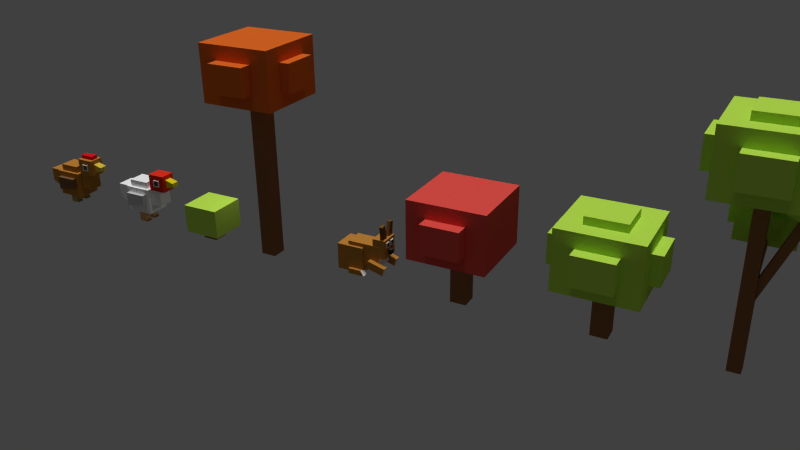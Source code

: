 # Source: lowpoly.blend  (saved by Blender 2.76.0; exported with 4.5.12 LTS)
import bpy
from mathutils import Matrix  # noqa: F401  (used for matrix-valued properties, if any)

bpy.ops.wm.read_factory_settings(use_empty=True)
scene = bpy.context.scene
scene.name = 'Scene'

# ---- collections
col_collection_1 = bpy.data.collections.new('Collection 1'); scene.collection.children.link(col_collection_1)

# ---- materials (node trees are filled in below, after node groups)
mat_material_013 = bpy.data.materials.new('Material.013')
mat_material_013.alpha_threshold = 0.0
mat_material_013.use_transparent_shadow = False
mat_material_013.diffuse_color = (0.8, 0.08547, 0.06789, 1.0)
mat_material_013.roughness = 0.5
mat_material_013.specular_intensity = 0.0
mat_material_013.line_color = (0.0, 0.0, 0.0, 1.0)
mat_material_001 = bpy.data.materials.new('Material.001')
mat_material_001.alpha_threshold = 0.0
mat_material_001.use_transparent_shadow = False
mat_material_001.diffuse_color = (0.3264, 0.1401, 0.05775, 1.0)
mat_material_001.roughness = 0.5
mat_material_001.specular_intensity = 0.0
mat_material = bpy.data.materials.new('Material')
mat_material.alpha_threshold = 0.0
mat_material.use_transparent_shadow = False
mat_material.diffuse_color = (0.5113, 0.8, 0.08516, 1.0)
mat_material.roughness = 0.5
mat_material.specular_intensity = 0.0
mat_material.line_color = (0.0, 0.0, 0.0, 1.0)
mat_material_009 = bpy.data.materials.new('Material.009')
mat_material_009.alpha_threshold = 0.0
mat_material_009.use_transparent_shadow = False
mat_material_009.diffuse_color = (0.5277, 0.2316, 0.04109, 1.0)
mat_material_009.roughness = 0.5
mat_material_009.specular_intensity = 0.0
mat_material_016 = bpy.data.materials.new('Material.016')
mat_material_016.alpha_threshold = 0.0
mat_material_016.use_transparent_shadow = False
mat_material_016.diffuse_color = (1.0, 1.0, 1.0, 1.0)
mat_material_016.roughness = 0.5
mat_material_017 = bpy.data.materials.new('Material.017')
mat_material_017.alpha_threshold = 0.0
mat_material_017.use_transparent_shadow = False
mat_material_017.diffuse_color = (0.1149, 0.1149, 0.1149, 1.0)
mat_material_017.roughness = 0.5
mat_material_017.specular_intensity = 0.0
mat_material_018 = bpy.data.materials.new('Material.018')
mat_material_018.alpha_threshold = 0.0
mat_material_018.use_transparent_shadow = False
mat_material_018.diffuse_color = (0.8, 0.5884, 0.06422, 1.0)
mat_material_018.roughness = 0.5
mat_material_018.specular_intensity = 0.0
mat_material_019 = bpy.data.materials.new('Material.019')
mat_material_019.alpha_threshold = 0.0
mat_material_019.use_transparent_shadow = False
mat_material_019.diffuse_color = (0.214, 0.1121, 0.05064, 1.0)
mat_material_019.roughness = 0.5
mat_material_019.specular_intensity = 0.0
mat_material_020 = bpy.data.materials.new('Material.020')
mat_material_020.alpha_threshold = 0.0
mat_material_020.use_transparent_shadow = False
mat_material_020.diffuse_color = (0.8, 0.009299, 0.01769, 1.0)
mat_material_020.roughness = 0.5
mat_material_020.specular_intensity = 0.0
mat_material_021 = bpy.data.materials.new('Material.021')
mat_material_021.alpha_threshold = 0.0
mat_material_021.use_transparent_shadow = False
mat_material_021.diffuse_color = (0.477, 0.3765, 0.08642, 1.0)
mat_material_021.roughness = 0.5
mat_material_021.specular_intensity = 0.0
mat_material_006 = bpy.data.materials.new('Material.006')
mat_material_006.alpha_threshold = 0.0
mat_material_006.use_transparent_shadow = False
mat_material_006.diffuse_color = (1.0, 1.0, 1.0, 1.0)
mat_material_006.roughness = 0.5
mat_material_006.specular_intensity = 0.0
mat_material_010 = bpy.data.materials.new('Material.010')
mat_material_010.alpha_threshold = 0.0
mat_material_010.use_transparent_shadow = False
mat_material_010.diffuse_color = (0.2079, 0.09914, 0.0223, 1.0)
mat_material_010.roughness = 0.5
mat_material_010.specular_intensity = 0.0
mat_material_011 = bpy.data.materials.new('Material.011')
mat_material_011.alpha_threshold = 0.0
mat_material_011.use_transparent_shadow = False
mat_material_011.diffuse_color = (0.04203, 0.04203, 0.04203, 1.0)
mat_material_011.roughness = 0.5
mat_material_011.specular_intensity = 0.0
mat_material_014 = bpy.data.materials.new('Material.014')
mat_material_014.alpha_threshold = 0.0
mat_material_014.use_transparent_shadow = False
mat_material_014.diffuse_color = (0.8, 0.1504, 0.02015, 1.0)
mat_material_014.roughness = 0.5
mat_material_014.specular_intensity = 0.0
mat_material_014.line_color = (0.0, 0.0, 0.0, 1.0)
mat_material_002 = bpy.data.materials.new('Material.002')
mat_material_002.alpha_threshold = 0.0
mat_material_002.use_transparent_shadow = False
mat_material_002.diffuse_color = (0.8, 0.4447, 0.1847, 1.0)
mat_material_002.roughness = 0.5
mat_material_002.specular_intensity = 0.0
mat_material_003 = bpy.data.materials.new('Material.003')
mat_material_003.alpha_threshold = 0.0
mat_material_003.use_transparent_shadow = False
mat_material_003.diffuse_color = (0.8, 0.03276, 0.01523, 1.0)
mat_material_003.roughness = 0.5
mat_material_003.specular_intensity = 0.0
mat_material_004 = bpy.data.materials.new('Material.004')
mat_material_004.alpha_threshold = 0.0
mat_material_004.use_transparent_shadow = False
mat_material_004.diffuse_color = (0.8, 0.6599, 0.01309, 1.0)
mat_material_004.roughness = 0.5
mat_material_004.specular_intensity = 0.0
mat_material_005 = bpy.data.materials.new('Material.005')
mat_material_005.alpha_threshold = 0.0
mat_material_005.use_transparent_shadow = False
mat_material_005.diffuse_color = (1.0, 1.0, 1.0, 1.0)
mat_material_005.roughness = 0.5
mat_material_005.specular_intensity = 0.0
mat_material_007 = bpy.data.materials.new('Material.007')
mat_material_007.alpha_threshold = 0.0
mat_material_007.use_transparent_shadow = False
mat_material_007.diffuse_color = (0.6152, 0.6152, 0.6152, 1.0)
mat_material_007.roughness = 0.5
mat_material_008 = bpy.data.materials.new('Material.008')
mat_material_008.alpha_threshold = 0.0
mat_material_008.use_transparent_shadow = False
mat_material_008.diffuse_color = (0.5071, 0.2313, 0.0426, 1.0)
mat_material_008.roughness = 0.5
mat_material_012 = bpy.data.materials.new('Material.012')
mat_material_012.alpha_threshold = 0.0
mat_material_012.use_transparent_shadow = False
mat_material_012.diffuse_color = (0.06681, 0.06681, 0.06681, 1.0)
mat_material_012.roughness = 0.5

# ---- material node trees

# ---- world
world_world = bpy.data.worlds.new('World'); scene.world = world_world
world_world.color = (0.05088, 0.05088, 0.05088)
world_world.use_sun_shadow = False
world_world.sun_shadow_jitter_overblur = 0.0
world_world.cycles.sampling_method = 'MANUAL'
world_world.cycles.sample_map_resolution = 256

# ---- cameras
cam_camera = bpy.data.cameras.new('Camera')
cam_camera.clip_end = 100.0
cam_camera.lens = 35.0
cam_camera.sensor_width = 32.0
cam_camera.sensor_height = 18.0
cam_camera.ortho_scale = 7.314
cam_camera.dof.focus_distance = 0.0
cam_camera.dof.aperture_fstop = 128.0

# ---- lights
light_sun_002 = bpy.data.lights.new('Sun.002', 'SUN')
light_sun_002.transmission_factor = 0.0
light_sun_002.angle = 0.1993
light_sun_002.energy = 1.0
light_sun_002.shadow_buffer_clip_start = 0.5
light_sun_002.shadow_soft_size = 0.1
light_sun_002.shadow_cascade_max_distance = 1000.0
light_sun_002.cycles.use_multiple_importance_sampling = False
light_sun_001 = bpy.data.lights.new('Sun.001', 'SUN')
light_sun_001.transmission_factor = 0.0
light_sun_001.angle = 0.1993
light_sun_001.energy = 1.0
light_sun_001.shadow_buffer_clip_start = 0.5
light_sun_001.shadow_soft_size = 0.1
light_sun_001.shadow_cascade_max_distance = 1000.0
light_sun_001.cycles.use_multiple_importance_sampling = False
light_lamp = bpy.data.lights.new('Lamp', 'POINT')
light_lamp.transmission_factor = 0.0
light_lamp.cutoff_distance = 30.0
light_lamp.energy = 100.0
light_lamp.shadow_buffer_clip_start = 1.001
light_lamp.shadow_soft_size = 0.1
light_lamp.shadow_maximum_resolution = 0.006
light_lamp.use_absolute_resolution = True
light_lamp.cycles.use_multiple_importance_sampling = False

# ---- meshes
me_cube_009 = bpy.data.meshes.new('Cube.009')
me_cube_009.from_pydata([(-1.62, -0.6265, 6.615), (-3.254, -2.198, 6.615), (-4.659, -0.6961, 7.964), (-3.025, 0.8756, 7.964), (-1.085, -1.198, 8.657), (-2.719, -2.77, 8.657), (-4.124, -1.268, 10.01), (-2.49, 0.3039, 10.01), (-3.289, -0.1515, 5.353), (-3.634, -0.4825, 5.353), (-3.93, -0.1661, 5.637), (-3.585, 0.1649, 5.637), (-2.819, -0.6542, 7.148), (-3.163, -0.9852, 7.148), (-3.459, -0.6688, 7.432), (-3.115, -0.3378, 7.432), (-2.94, -1.448, 7.474), (-3.746, -2.224, 7.474), (-4.44, -1.483, 8.14), (-3.633, -0.7071, 8.14), (-2.676, -1.731, 8.482), (-3.483, -2.506, 8.482), (-4.176, -1.765, 9.148), (-3.369, -0.9893, 9.148), (-3.329, 0.2189, -4.533), (-3.329, -0.2189, -4.533), (-3.767, -0.2189, -4.533), (-3.767, 0.2189, -4.533), (-3.329, 0.2189, 9.35), (-3.329, -0.2189, 9.35), (-3.767, -0.2189, 9.35), (-3.767, 0.2189, 9.35), (-1.297, 1.404, 9.411), (-1.297, -1.309, 9.411), (-3.689, -1.309, 11.1), (-3.689, 1.404, 11.1), (-0.3253, 1.404, 11.8), (-0.3253, -1.309, 11.8), (-2.717, -1.309, 13.49), (-2.717, 1.404, 13.49), (-3.095, 0.3329, 7.974), (-3.095, -0.2385, 7.974), (-3.598, -0.2385, 8.329), (-3.598, 0.3329, 8.329), (-2.24, 0.3329, 10.08), (-2.24, -0.2385, 10.08), (-2.744, -0.2385, 10.43), (-2.744, 0.3329, 10.43), (-1.656, -0.4217, 10.44), (-1.656, -1.761, 10.44), (-2.837, -1.761, 11.28), (-2.837, -0.4217, 11.28), (-1.177, -0.4217, 11.62), (-1.177, -1.761, 11.62), (-2.358, -1.761, 12.46), (-2.358, -0.4217, 12.46), (-3.058, 1.404, 10.99), (-3.058, -1.309, 10.99), (-5.573, -1.309, 9.647), (-5.573, 1.404, 9.647), (-3.829, 1.404, 13.5), (-3.829, -1.309, 13.5), (-6.345, -1.309, 12.16), (-6.345, 1.404, 12.16), (-3.372, 0.3329, 8.247), (-3.372, -0.2385, 8.247), (-3.902, -0.2385, 7.965), (-3.902, 0.3329, 7.965), (-4.051, 0.3329, 10.46), (-4.051, -0.2385, 10.46), (-4.58, -0.2385, 10.18), (-4.58, 0.3329, 10.18), (-3.89, -0.4217, 11.28), (-3.89, -1.761, 11.28), (-5.131, -1.761, 10.62), (-5.131, -0.4217, 10.62), (-4.271, -0.4217, 12.53), (-4.271, -1.761, 12.53), (-5.512, -1.761, 11.87), (-5.512, -0.4217, 11.87), (-2.031, 0.756, 11.58), (-4.703, 0.8775, 11.53), (-4.585, 2.981, 9.231), (-1.912, 2.859, 9.283), (-1.994, 2.098, 13.66), (-4.667, 2.22, 13.61), (-4.548, 4.323, 11.31), (-1.876, 4.202, 11.36), (-3.071, -0.2524, 7.636), (-3.634, -0.2268, 7.625), (-3.609, 0.2162, 7.141), (-3.046, 0.1906, 7.152), (-3.039, 1.635, 10.65), (-3.602, 1.66, 10.64), (-3.577, 2.103, 10.16), (-3.014, 2.078, 10.17), (-3.79, 1.71, 11.49), (-5.109, 1.77, 11.47), (-5.05, 2.808, 10.33), (-3.731, 2.748, 10.36), (-3.772, 2.373, 12.52), (-5.091, 2.433, 12.49), (-5.032, 3.471, 11.36), (-3.713, 3.411, 11.38), (-1.611, -0.171, 7.474), (-2.418, -0.9467, 7.474), (-3.111, -0.2053, 8.14), (-2.305, 0.5704, 8.14), (-1.347, -0.4531, 8.482), (-2.154, -1.229, 8.482), (-2.847, -0.4875, 9.148), (-2.041, 0.2882, 9.148), (-3.79, 2.421, 10.63), (-5.109, 2.481, 10.6), (-5.05, 3.519, 9.467), (-3.731, 3.459, 9.493), (-3.772, 3.083, 11.65), (-5.091, 3.143, 11.63), (-5.032, 4.181, 10.49), (-3.713, 4.121, 10.52)], [], [(0, 1, 2, 3), (4, 7, 6, 5), (0, 4, 5, 1), (1, 5, 6, 2), (2, 6, 7, 3), (4, 0, 3, 7), (8, 9, 10, 11), (12, 15, 14, 13), (8, 12, 13, 9), (9, 13, 14, 10), (10, 14, 15, 11), (12, 8, 11, 15), (16, 17, 18, 19), (20, 23, 22, 21), (16, 20, 21, 17), (17, 21, 22, 18), (18, 22, 23, 19), (20, 16, 19, 23), (24, 25, 26, 27), (28, 31, 30, 29), (24, 28, 29, 25), (25, 29, 30, 26), (26, 30, 31, 27), (28, 24, 27, 31), (32, 33, 34, 35), (36, 39, 38, 37), (32, 36, 37, 33), (33, 37, 38, 34), (34, 38, 39, 35), (36, 32, 35, 39), (40, 41, 42, 43), (44, 47, 46, 45), (40, 44, 45, 41), (41, 45, 46, 42), (42, 46, 47, 43), (44, 40, 43, 47), (48, 49, 50, 51), (52, 55, 54, 53), (48, 52, 53, 49), (49, 53, 54, 50), (50, 54, 55, 51), (52, 48, 51, 55), (56, 57, 58, 59), (60, 63, 62, 61), (56, 60, 61, 57), (57, 61, 62, 58), (58, 62, 63, 59), (60, 56, 59, 63), (64, 65, 66, 67), (68, 71, 70, 69), (64, 68, 69, 65), (65, 69, 70, 66), (66, 70, 71, 67), (68, 64, 67, 71), (72, 73, 74, 75), (76, 79, 78, 77), (72, 76, 77, 73), (73, 77, 78, 74), (74, 78, 79, 75), (76, 72, 75, 79), (80, 81, 82, 83), (84, 87, 86, 85), (80, 84, 85, 81), (81, 85, 86, 82), (82, 86, 87, 83), (84, 80, 83, 87), (88, 89, 90, 91), (92, 95, 94, 93), (88, 92, 93, 89), (89, 93, 94, 90), (90, 94, 95, 91), (92, 88, 91, 95), (96, 97, 98, 99), (100, 103, 102, 101), (96, 100, 101, 97), (97, 101, 102, 98), (98, 102, 103, 99), (100, 96, 99, 103), (104, 105, 106, 107), (108, 111, 110, 109), (104, 108, 109, 105), (105, 109, 110, 106), (106, 110, 111, 107), (108, 104, 107, 111), (112, 113, 114, 115), (116, 119, 118, 117), (112, 116, 117, 113), (113, 117, 118, 114), (114, 118, 119, 115), (116, 112, 115, 119)])
me_cube_009.polygons.foreach_set('material_index', [0, 0, 0, 0, 0, 0, 1, 1, 1, 1, 1, 1, 0, 0, 0, 0, 0, 0, 1, 1, 1, 1, 1, 1, 0, 0, 0, 0, 0, 0, 1, 1, 1, 1, 1, 1, 0, 0, 0, 0, 0, 0, 0, 0, 0, 0, 0, 0, 1, 1, 1, 1, 1, 1, 0, 0, 0, 0, 0, 0, 0, 0, 0, 0, 0, 0, 1, 1, 1, 1, 1, 1, 0, 0, 0, 0, 0, 0, 0, 0, 0, 0, 0, 0, 0, 0, 0, 0, 0, 0])
me_cube_009.materials.append(mat_material_013)
me_cube_009.materials.append(mat_material_001)
me_cube_009.use_remesh_preserve_volume = False
me_cube_009.use_remesh_preserve_attributes = False
me_cube_009.use_mirror_vertex_groups = False
me_cube_009.update()
me_cube_008 = bpy.data.meshes.new('Cube.008')
me_cube_008.from_pydata([(-0.4494, -0.3923, -9.747), (-0.4494, -0.9808, -9.747), (-1.038, -0.9808, -9.747), (-1.038, -0.3923, -9.747), (-0.4494, -0.3923, 0.7977), (-0.4494, -0.9808, 0.7977), (-1.038, -0.9808, 0.7977), (-1.038, -0.3923, 0.7977), (-0.5454, -0.5007, -5.724), (-0.5454, -0.8724, -5.724), (-0.8903, -0.8724, -5.541), (-0.8903, -0.5007, -5.541), (1.031, -0.5007, -0.5512), (1.031, -0.8724, -0.5512), (0.6858, -0.8724, -0.3687), (0.6858, -0.5007, -0.3687), (-0.8478, -0.3275, -6.341), (-0.5951, -0.3722, -6.341), (-0.6366, -0.6133, -6.213), (-0.8893, -0.5686, -6.213), (-0.6581, 0.7742, -2.721), (-0.4054, 0.7295, -2.721), (-0.4469, 0.4884, -2.593), (-0.6996, 0.5331, -2.593), (1.224, 1.209, 0.5794), (1.224, -2.582, 0.5794), (-2.567, -2.582, 0.5794), (-2.567, 1.209, 0.5794), (1.224, 1.209, 4.371), (1.224, -2.582, 4.371), (-2.567, -2.582, 4.371), (-2.567, 1.209, 4.371), (0.2643, -1.342, 1.539), (0.2643, -3.213, 1.539), (-1.607, -3.213, 1.539), (-1.607, -1.342, 1.539), (0.2643, -1.342, 3.411), (0.2643, -3.213, 3.411), (-1.607, -3.213, 3.411), (-1.607, -1.342, 3.411), (1.73, 0.2459, 1.539), (1.73, -1.625, 1.539), (-0.1413, -1.625, 1.539), (-0.1413, 0.2459, 1.539), (1.73, 0.2459, 3.411), (1.73, -1.625, 3.411), (-0.1413, -1.625, 3.411), (-0.1413, 0.2459, 3.411), (0.2844, 0.1482, 3.0), (0.2844, -1.723, 3.0), (-1.587, -1.723, 3.0), (-1.587, 0.1482, 3.0), (0.2844, 0.1482, 4.871), (0.2844, -1.723, 4.871), (-1.587, -1.723, 4.871), (-1.587, 0.1482, 4.871), (-1.185, 0.2459, 1.539), (-1.185, -1.625, 1.539), (-3.056, -1.625, 1.539), (-3.056, 0.2459, 1.539), (-1.185, 0.2459, 3.411), (-1.185, -1.625, 3.411), (-3.056, -1.625, 3.411), (-3.056, 0.2459, 3.411), (0.2603, 1.712, 1.539), (0.2603, -0.1596, 1.539), (-1.611, -0.1596, 1.539), (-1.611, 1.712, 1.539), (0.2603, 1.712, 3.411), (0.2603, -0.1596, 3.411), (-1.611, -0.1596, 3.411), (-1.611, 1.712, 3.411), (2.124, 0.505, -0.9943), (2.124, -1.907, -0.9943), (-0.06993, -1.907, 0.3253), (-0.06993, 0.505, 0.3253), (2.884, 0.505, 1.2), (2.884, -1.907, 1.2), (0.6901, -1.907, 2.519), (0.6901, 0.505, 2.519), (1.761, -1.118, -0.1045), (1.761, -2.308, -0.1045), (0.6781, -2.308, 0.5467), (0.6781, -1.118, 0.5467), (2.136, -1.118, 0.9783), (2.136, -2.308, 0.9783), (1.053, -2.308, 1.63), (1.053, -1.118, 1.63), (2.609, -0.1077, -0.6147), (2.609, -1.298, -0.6147), (1.526, -1.298, 0.03663), (1.526, -0.1077, 0.03663), (2.984, -0.1077, 0.4682), (2.984, -1.298, 0.4682), (1.901, -1.298, 1.119), (1.901, -0.1077, 1.119), (2.065, -0.1698, 0.7335), (2.065, -1.36, 0.7335), (0.9825, -1.36, 1.385), (0.9825, -0.1698, 1.385), (2.44, -0.1698, 1.816), (2.44, -1.36, 1.816), (1.358, -1.36, 2.468), (1.358, -0.1698, 2.468), (0.9221, -0.1077, 0.4), (0.9221, -1.298, 0.4), (-0.1607, -1.298, 1.051), (-0.1607, -0.1077, 1.051), (1.297, -0.1077, 1.483), (1.297, -1.298, 1.483), (0.2144, -1.298, 2.134), (0.2144, -0.1077, 2.134), (1.759, 0.8247, -0.1032), (1.759, -0.3656, -0.1032), (0.6758, -0.3656, 0.5481), (0.6758, 0.8247, 0.5481), (2.134, 0.8247, 0.9797), (2.134, -0.3656, 0.9797), (1.051, -0.3656, 1.631), (1.051, 0.8247, 1.631), (0.6226, 2.898, -2.993), (0.6226, 0.4861, -2.993), (-1.789, 0.4861, -2.972), (-1.789, 2.898, -2.972), (0.6349, 2.898, -0.5816), (0.6349, 0.4861, -0.5816), (-1.777, 0.4861, -0.5602), (-1.777, 2.898, -0.5602), (0.01499, 1.275, -2.377), (0.01499, 0.08483, -2.377), (-1.175, 0.08483, -2.367), (-1.175, 1.275, -2.367), (0.02106, 1.275, -1.187), (0.02105, 0.08483, -1.187), (-1.169, 0.08483, -1.176), (-1.169, 1.275, -1.176), (0.9472, 2.285, -2.385), (0.9472, 1.095, -2.385), (-0.243, 1.095, -2.375), (-0.243, 2.285, -2.375), (0.9533, 2.285, -1.195), (0.9533, 1.095, -1.195), (-0.237, 1.095, -1.185), (-0.237, 2.285, -1.185), (0.03249, 2.223, -1.448), (0.03249, 1.033, -1.448), (-1.158, 1.033, -1.438), (-1.158, 2.223, -1.438), (0.03856, 2.223, -0.2581), (0.03856, 1.033, -0.2581), (-1.152, 1.033, -0.2476), (-1.152, 2.223, -0.2476), (-0.9071, 2.285, -2.369), (-0.9071, 1.095, -2.369), (-2.097, 1.095, -2.358), (-2.097, 2.285, -2.358), (-0.901, 2.285, -1.179), (-0.901, 1.095, -1.179), (-2.091, 1.095, -1.168), (-2.091, 2.285, -1.168), (0.01243, 3.217, -2.377), (0.01243, 2.027, -2.377), (-1.178, 2.027, -2.367), (-1.178, 3.217, -2.367), (0.0185, 3.217, -1.187), (0.0185, 2.027, -1.187), (-1.172, 2.027, -1.176), (-1.172, 3.217, -1.176), (-0.4142, -1.032, -4.208), (-0.7796, -1.062, -4.208), (-0.8074, -0.7131, -4.025), (-0.442, -0.6831, -4.025), (-0.2873, -2.625, 0.965), (-0.6526, -2.654, 0.965), (-0.6804, -2.306, 1.147), (-0.315, -2.276, 1.147), (0.7895, -3.649, 0.5219), (-1.581, -3.843, 0.5219), (-1.758, -1.626, 1.842), (0.6128, -1.431, 1.842), (0.8508, -4.417, 2.716), (-1.52, -4.611, 2.716), (-1.697, -2.394, 4.035), (0.674, -2.199, 4.035), (-0.8349, -3.412, 1.412), (-2.005, -3.508, 1.412), (-2.092, -2.414, 2.063), (-0.9221, -2.318, 2.063), (-0.8047, -3.791, 2.494), (-1.975, -3.887, 2.494), (-2.062, -2.793, 3.146), (-0.8919, -2.697, 3.146), (0.2263, -4.188, 0.9016), (-0.9438, -4.284, 0.9016), (-1.031, -3.19, 1.553), (0.1391, -3.094, 1.553), (0.2565, -4.567, 1.984), (-0.9136, -4.663, 1.984), (-1.001, -3.569, 2.636), (0.1693, -3.473, 2.636), (0.1214, -3.644, 2.25), (-1.049, -3.739, 2.25), (-1.136, -2.645, 2.901), (0.03418, -2.549, 2.901), (0.1516, -4.023, 3.332), (-1.018, -4.119, 3.332), (-1.106, -3.024, 3.984), (0.06439, -2.928, 3.984)], [], [(0, 1, 2, 3), (4, 7, 6, 5), (0, 4, 5, 1), (1, 5, 6, 2), (2, 6, 7, 3), (4, 0, 3, 7), (8, 9, 10, 11), (12, 15, 14, 13), (8, 12, 13, 9), (9, 13, 14, 10), (10, 14, 15, 11), (12, 8, 11, 15), (16, 17, 18, 19), (20, 23, 22, 21), (16, 20, 21, 17), (17, 21, 22, 18), (18, 22, 23, 19), (20, 16, 19, 23), (24, 25, 26, 27), (28, 31, 30, 29), (24, 28, 29, 25), (25, 29, 30, 26), (26, 30, 31, 27), (28, 24, 27, 31), (32, 33, 34, 35), (36, 39, 38, 37), (32, 36, 37, 33), (33, 37, 38, 34), (34, 38, 39, 35), (36, 32, 35, 39), (40, 41, 42, 43), (44, 47, 46, 45), (40, 44, 45, 41), (41, 45, 46, 42), (42, 46, 47, 43), (44, 40, 43, 47), (48, 49, 50, 51), (52, 55, 54, 53), (48, 52, 53, 49), (49, 53, 54, 50), (50, 54, 55, 51), (52, 48, 51, 55), (56, 57, 58, 59), (60, 63, 62, 61), (56, 60, 61, 57), (57, 61, 62, 58), (58, 62, 63, 59), (60, 56, 59, 63), (64, 65, 66, 67), (68, 71, 70, 69), (64, 68, 69, 65), (65, 69, 70, 66), (66, 70, 71, 67), (68, 64, 67, 71), (72, 73, 74, 75), (76, 79, 78, 77), (72, 76, 77, 73), (73, 77, 78, 74), (74, 78, 79, 75), (76, 72, 75, 79), (80, 81, 82, 83), (84, 87, 86, 85), (80, 84, 85, 81), (81, 85, 86, 82), (82, 86, 87, 83), (84, 80, 83, 87), (88, 89, 90, 91), (92, 95, 94, 93), (88, 92, 93, 89), (89, 93, 94, 90), (90, 94, 95, 91), (92, 88, 91, 95), (96, 97, 98, 99), (100, 103, 102, 101), (96, 100, 101, 97), (97, 101, 102, 98), (98, 102, 103, 99), (100, 96, 99, 103), (104, 105, 106, 107), (108, 111, 110, 109), (104, 108, 109, 105), (105, 109, 110, 106), (106, 110, 111, 107), (108, 104, 107, 111), (112, 113, 114, 115), (116, 119, 118, 117), (112, 116, 117, 113), (113, 117, 118, 114), (114, 118, 119, 115), (116, 112, 115, 119), (120, 121, 122, 123), (124, 127, 126, 125), (120, 124, 125, 121), (121, 125, 126, 122), (122, 126, 127, 123), (124, 120, 123, 127), (128, 129, 130, 131), (132, 135, 134, 133), (128, 132, 133, 129), (129, 133, 134, 130), (130, 134, 135, 131), (132, 128, 131, 135), (136, 137, 138, 139), (140, 143, 142, 141), (136, 140, 141, 137), (137, 141, 142, 138), (138, 142, 143, 139), (140, 136, 139, 143), (144, 145, 146, 147), (148, 151, 150, 149), (144, 148, 149, 145), (145, 149, 150, 146), (146, 150, 151, 147), (148, 144, 147, 151), (152, 153, 154, 155), (156, 159, 158, 157), (152, 156, 157, 153), (153, 157, 158, 154), (154, 158, 159, 155), (156, 152, 155, 159), (160, 161, 162, 163), (164, 167, 166, 165), (160, 164, 165, 161), (161, 165, 166, 162), (162, 166, 167, 163), (164, 160, 163, 167), (168, 169, 170, 171), (172, 175, 174, 173), (168, 172, 173, 169), (169, 173, 174, 170), (170, 174, 175, 171), (172, 168, 171, 175), (176, 177, 178, 179), (180, 183, 182, 181), (176, 180, 181, 177), (177, 181, 182, 178), (178, 182, 183, 179), (180, 176, 179, 183), (184, 185, 186, 187), (188, 191, 190, 189), (184, 188, 189, 185), (185, 189, 190, 186), (186, 190, 191, 187), (188, 184, 187, 191), (192, 193, 194, 195), (196, 199, 198, 197), (192, 196, 197, 193), (193, 197, 198, 194), (194, 198, 199, 195), (196, 192, 195, 199), (200, 201, 202, 203), (204, 207, 206, 205), (200, 204, 205, 201), (201, 205, 206, 202), (202, 206, 207, 203), (204, 200, 203, 207)])
me_cube_008.polygons.foreach_set('material_index', [1, 1, 1, 1, 1, 1, 1, 1, 1, 1, 1, 1, 1, 1, 1, 1, 1, 1, 0, 0, 0, 0, 0, 0, 0, 0, 0, 0, 0, 0, 0, 0, 0, 0, 0, 0, 0, 0, 0, 0, 0, 0, 0, 0, 0, 0, 0, 0, 0, 0, 0, 0, 0, 0, 0, 0, 0, 0, 0, 0, 0, 0, 0, 0, 0, 0, 0, 0, 0, 0, 0, 0, 0, 0, 0, 0, 0, 0, 0, 0, 0, 0, 0, 0, 0, 0, 0, 0, 0, 0, 0, 0, 0, 0, 0, 0, 0, 0, 0, 0, 0, 0, 0, 0, 0, 0, 0, 0, 0, 0, 0, 0, 0, 0, 0, 0, 0, 0, 0, 0, 0, 0, 0, 0, 0, 0, 1, 1, 1, 1, 1, 1, 0, 0, 0, 0, 0, 0, 0, 0, 0, 0, 0, 0, 0, 0, 0, 0, 0, 0, 0, 0, 0, 0, 0, 0])
me_cube_008.materials.append(mat_material)
me_cube_008.materials.append(mat_material_001)
me_cube_008.use_remesh_preserve_volume = False
me_cube_008.use_remesh_preserve_attributes = False
me_cube_008.use_mirror_vertex_groups = False
me_cube_008.update()
me_cube_007 = bpy.data.meshes.new('Cube.007')
me_cube_007.from_pydata([(-0.4494, -0.3923, -9.747), (-0.4494, -0.9808, -9.747), (-1.038, -0.9808, -9.747), (-1.038, -0.3923, -9.747), (-0.4494, -0.3923, 0.7977), (-0.4494, -0.9808, 0.7977), (-1.038, -0.9808, 0.7977), (-1.038, -0.3923, 0.7977), (-0.5454, -0.5007, -5.724), (-0.5454, -0.8724, -5.724), (-0.8903, -0.8724, -5.541), (-0.8903, -0.5007, -5.541), (1.031, -0.5007, -0.5512), (1.031, -0.8724, -0.5512), (0.6858, -0.8724, -0.3687), (0.6858, -0.5007, -0.3687), (-0.8478, -0.3275, -6.341), (-0.5951, -0.3722, -6.341), (-0.6366, -0.6133, -6.213), (-0.8893, -0.5686, -6.213), (-0.6581, 0.7742, -2.721), (-0.4054, 0.7295, -2.721), (-0.4469, 0.4884, -2.593), (-0.6996, 0.5331, -2.593), (1.224, 1.209, 0.5794), (1.224, -2.582, 0.5794), (-2.567, -2.582, 0.5794), (-2.567, 1.209, 0.5794), (1.224, 1.209, 4.371), (1.224, -2.582, 4.371), (-2.567, -2.582, 4.371), (-2.567, 1.209, 4.371), (0.2643, -1.342, 1.539), (0.2643, -3.213, 1.539), (-1.607, -3.213, 1.539), (-1.607, -1.342, 1.539), (0.2643, -1.342, 3.411), (0.2643, -3.213, 3.411), (-1.607, -3.213, 3.411), (-1.607, -1.342, 3.411), (1.73, 0.2459, 1.539), (1.73, -1.625, 1.539), (-0.1413, -1.625, 1.539), (-0.1413, 0.2459, 1.539), (1.73, 0.2459, 3.411), (1.73, -1.625, 3.411), (-0.1413, -1.625, 3.411), (-0.1413, 0.2459, 3.411), (0.2844, 0.1482, 3.0), (0.2844, -1.723, 3.0), (-1.587, -1.723, 3.0), (-1.587, 0.1482, 3.0), (0.2844, 0.1482, 4.871), (0.2844, -1.723, 4.871), (-1.587, -1.723, 4.871), (-1.587, 0.1482, 4.871), (-1.185, 0.2459, 1.539), (-1.185, -1.625, 1.539), (-3.056, -1.625, 1.539), (-3.056, 0.2459, 1.539), (-1.185, 0.2459, 3.411), (-1.185, -1.625, 3.411), (-3.056, -1.625, 3.411), (-3.056, 0.2459, 3.411), (0.2603, 1.712, 1.539), (0.2603, -0.1596, 1.539), (-1.611, -0.1596, 1.539), (-1.611, 1.712, 1.539), (0.2603, 1.712, 3.411), (0.2603, -0.1596, 3.411), (-1.611, -0.1596, 3.411), (-1.611, 1.712, 3.411), (2.124, 0.505, -0.9943), (2.124, -1.907, -0.9943), (-0.06993, -1.907, 0.3253), (-0.06993, 0.505, 0.3253), (2.884, 0.505, 1.2), (2.884, -1.907, 1.2), (0.6901, -1.907, 2.519), (0.6901, 0.505, 2.519), (1.761, -1.118, -0.1045), (1.761, -2.308, -0.1045), (0.6781, -2.308, 0.5467), (0.6781, -1.118, 0.5467), (2.136, -1.118, 0.9783), (2.136, -2.308, 0.9783), (1.053, -2.308, 1.63), (1.053, -1.118, 1.63), (2.609, -0.1077, -0.6147), (2.609, -1.298, -0.6147), (1.526, -1.298, 0.03663), (1.526, -0.1077, 0.03663), (2.984, -0.1077, 0.4682), (2.984, -1.298, 0.4682), (1.901, -1.298, 1.119), (1.901, -0.1077, 1.119), (2.065, -0.1698, 0.7335), (2.065, -1.36, 0.7335), (0.9825, -1.36, 1.385), (0.9825, -0.1698, 1.385), (2.44, -0.1698, 1.816), (2.44, -1.36, 1.816), (1.358, -1.36, 2.468), (1.358, -0.1698, 2.468), (0.9221, -0.1077, 0.4), (0.9221, -1.298, 0.4), (-0.1607, -1.298, 1.051), (-0.1607, -0.1077, 1.051), (1.297, -0.1077, 1.483), (1.297, -1.298, 1.483), (0.2144, -1.298, 2.134), (0.2144, -0.1077, 2.134), (1.759, 0.8247, -0.1032), (1.759, -0.3656, -0.1032), (0.6758, -0.3656, 0.5481), (0.6758, 0.8247, 0.5481), (2.134, 0.8247, 0.9797), (2.134, -0.3656, 0.9797), (1.051, -0.3656, 1.631), (1.051, 0.8247, 1.631), (0.6226, 2.898, -2.993), (0.6226, 0.4861, -2.993), (-1.789, 0.4861, -2.972), (-1.789, 2.898, -2.972), (0.6349, 2.898, -0.5816), (0.6349, 0.4861, -0.5816), (-1.777, 0.4861, -0.5602), (-1.777, 2.898, -0.5602), (0.01499, 1.275, -2.377), (0.01499, 0.08483, -2.377), (-1.175, 0.08483, -2.367), (-1.175, 1.275, -2.367), (0.02106, 1.275, -1.187), (0.02105, 0.08483, -1.187), (-1.169, 0.08483, -1.176), (-1.169, 1.275, -1.176), (0.9472, 2.285, -2.385), (0.9472, 1.095, -2.385), (-0.243, 1.095, -2.375), (-0.243, 2.285, -2.375), (0.9533, 2.285, -1.195), (0.9533, 1.095, -1.195), (-0.237, 1.095, -1.185), (-0.237, 2.285, -1.185), (0.03249, 2.223, -1.448), (0.03249, 1.033, -1.448), (-1.158, 1.033, -1.438), (-1.158, 2.223, -1.438), (0.03856, 2.223, -0.2581), (0.03856, 1.033, -0.2581), (-1.152, 1.033, -0.2476), (-1.152, 2.223, -0.2476), (-0.9071, 2.285, -2.369), (-0.9071, 1.095, -2.369), (-2.097, 1.095, -2.358), (-2.097, 2.285, -2.358), (-0.901, 2.285, -1.179), (-0.901, 1.095, -1.179), (-2.091, 1.095, -1.168), (-2.091, 2.285, -1.168), (0.01243, 3.217, -2.377), (0.01243, 2.027, -2.377), (-1.178, 2.027, -2.367), (-1.178, 3.217, -2.367), (0.0185, 3.217, -1.187), (0.0185, 2.027, -1.187), (-1.172, 2.027, -1.176), (-1.172, 3.217, -1.176)], [], [(0, 1, 2, 3), (4, 7, 6, 5), (0, 4, 5, 1), (1, 5, 6, 2), (2, 6, 7, 3), (4, 0, 3, 7), (8, 9, 10, 11), (12, 15, 14, 13), (8, 12, 13, 9), (9, 13, 14, 10), (10, 14, 15, 11), (12, 8, 11, 15), (16, 17, 18, 19), (20, 23, 22, 21), (16, 20, 21, 17), (17, 21, 22, 18), (18, 22, 23, 19), (20, 16, 19, 23), (24, 25, 26, 27), (28, 31, 30, 29), (24, 28, 29, 25), (25, 29, 30, 26), (26, 30, 31, 27), (28, 24, 27, 31), (32, 33, 34, 35), (36, 39, 38, 37), (32, 36, 37, 33), (33, 37, 38, 34), (34, 38, 39, 35), (36, 32, 35, 39), (40, 41, 42, 43), (44, 47, 46, 45), (40, 44, 45, 41), (41, 45, 46, 42), (42, 46, 47, 43), (44, 40, 43, 47), (48, 49, 50, 51), (52, 55, 54, 53), (48, 52, 53, 49), (49, 53, 54, 50), (50, 54, 55, 51), (52, 48, 51, 55), (56, 57, 58, 59), (60, 63, 62, 61), (56, 60, 61, 57), (57, 61, 62, 58), (58, 62, 63, 59), (60, 56, 59, 63), (64, 65, 66, 67), (68, 71, 70, 69), (64, 68, 69, 65), (65, 69, 70, 66), (66, 70, 71, 67), (68, 64, 67, 71), (72, 73, 74, 75), (76, 79, 78, 77), (72, 76, 77, 73), (73, 77, 78, 74), (74, 78, 79, 75), (76, 72, 75, 79), (80, 81, 82, 83), (84, 87, 86, 85), (80, 84, 85, 81), (81, 85, 86, 82), (82, 86, 87, 83), (84, 80, 83, 87), (88, 89, 90, 91), (92, 95, 94, 93), (88, 92, 93, 89), (89, 93, 94, 90), (90, 94, 95, 91), (92, 88, 91, 95), (96, 97, 98, 99), (100, 103, 102, 101), (96, 100, 101, 97), (97, 101, 102, 98), (98, 102, 103, 99), (100, 96, 99, 103), (104, 105, 106, 107), (108, 111, 110, 109), (104, 108, 109, 105), (105, 109, 110, 106), (106, 110, 111, 107), (108, 104, 107, 111), (112, 113, 114, 115), (116, 119, 118, 117), (112, 116, 117, 113), (113, 117, 118, 114), (114, 118, 119, 115), (116, 112, 115, 119), (120, 121, 122, 123), (124, 127, 126, 125), (120, 124, 125, 121), (121, 125, 126, 122), (122, 126, 127, 123), (124, 120, 123, 127), (128, 129, 130, 131), (132, 135, 134, 133), (128, 132, 133, 129), (129, 133, 134, 130), (130, 134, 135, 131), (132, 128, 131, 135), (136, 137, 138, 139), (140, 143, 142, 141), (136, 140, 141, 137), (137, 141, 142, 138), (138, 142, 143, 139), (140, 136, 139, 143), (144, 145, 146, 147), (148, 151, 150, 149), (144, 148, 149, 145), (145, 149, 150, 146), (146, 150, 151, 147), (148, 144, 147, 151), (152, 153, 154, 155), (156, 159, 158, 157), (152, 156, 157, 153), (153, 157, 158, 154), (154, 158, 159, 155), (156, 152, 155, 159), (160, 161, 162, 163), (164, 167, 166, 165), (160, 164, 165, 161), (161, 165, 166, 162), (162, 166, 167, 163), (164, 160, 163, 167)])
me_cube_007.polygons.foreach_set('material_index', [1, 1, 1, 1, 1, 1, 1, 1, 1, 1, 1, 1, 1, 1, 1, 1, 1, 1, 0, 0, 0, 0, 0, 0, 0, 0, 0, 0, 0, 0, 0, 0, 0, 0, 0, 0, 0, 0, 0, 0, 0, 0, 0, 0, 0, 0, 0, 0, 0, 0, 0, 0, 0, 0, 0, 0, 0, 0, 0, 0, 0, 0, 0, 0, 0, 0, 0, 0, 0, 0, 0, 0, 0, 0, 0, 0, 0, 0, 0, 0, 0, 0, 0, 0, 0, 0, 0, 0, 0, 0, 0, 0, 0, 0, 0, 0, 0, 0, 0, 0, 0, 0, 0, 0, 0, 0, 0, 0, 0, 0, 0, 0, 0, 0, 0, 0, 0, 0, 0, 0, 0, 0, 0, 0, 0, 0])
me_cube_007.materials.append(mat_material)
me_cube_007.materials.append(mat_material_001)
me_cube_007.use_remesh_preserve_volume = False
me_cube_007.use_remesh_preserve_attributes = False
me_cube_007.use_mirror_vertex_groups = False
me_cube_007.update()
me_cube_006 = bpy.data.meshes.new('Cube.006')
me_cube_006.from_pydata([(-1.0, -1.0, -0.8583), (-1.0, -1.0, 1.0), (-1.0, 1.0, -0.8583), (-1.0, 1.0, 1.0), (1.0, -1.0, -0.8583), (1.0, -1.0, 1.0), (1.0, 1.0, -0.8583), (1.0, 1.0, 1.0), (-1.921, -0.7441, -0.04596), (-1.921, -0.7441, 0.946), (-1.921, 0.7441, -0.04596), (-1.921, 0.7441, 0.946), (-0.433, -0.7441, -0.7813), (-0.433, -0.7441, 0.946), (-0.433, 0.7441, -0.7813), (-0.433, 0.7441, 0.946), (-0.8009, 0.9622, -0.3692), (-0.8009, 0.9622, 0.6098), (-0.8009, 1.323, -0.3692), (-0.8009, 1.323, 0.6098), (0.6872, 0.9622, -0.08572), (0.6872, 0.9622, 0.6098), (0.6872, 1.323, -0.08572), (0.6872, 1.323, 0.6098), (0.6872, -1.006, 0.6098), (0.6872, -1.006, -0.08572), (0.6872, -1.368, 0.6098), (0.6872, -1.368, -0.08572), (-0.8009, -1.006, 0.6098), (-0.8009, -1.006, -0.3692), (-0.8009, -1.368, 0.6098), (-0.8009, -1.368, -0.3692), (-0.2767, 0.1698, -1.462), (-0.2767, 0.1698, -0.641), (-0.2767, 0.7232, -1.462), (-0.2767, 0.7232, -0.641), (0.2767, 0.1698, -1.462), (0.2767, 0.1698, -0.641), (0.2767, 0.7232, -1.462), (0.2767, 0.7232, -0.641), (-0.2767, -0.7742, -1.462), (-0.2767, -0.7742, -0.641), (-0.2767, -0.2209, -1.462), (-0.2767, -0.2209, -0.641), (0.2767, -0.7742, -1.462), (0.2767, -0.7742, -0.641), (0.2767, -0.2209, -1.462), (0.2767, -0.2209, -0.641), (-0.7389, -0.7478, -0.02135), (-0.7389, -0.7478, 1.474), (-0.7389, 0.7478, -0.02135), (-0.7389, 0.7478, 1.474), (0.7566, -0.7478, -0.02135), (0.7566, -0.7478, 1.474), (0.7566, 0.7478, -0.02135), (0.7566, 0.7478, 1.474), (0.9953, -0.6436, 0.9353), (0.9953, -0.6436, 2.131), (0.9953, 0.6436, 0.9353), (0.9953, 0.6436, 2.131), (2.283, -0.6436, 0.9353), (2.283, -0.6436, 2.131), (2.283, 0.6436, 0.9353), (2.283, 0.6436, 2.131), (0.5302, -0.6208, -0.2171), (0.5302, -0.6208, 0.9789), (0.5302, 0.6208, -0.2171), (0.5302, 0.6208, 0.9789), (1.817, -0.6208, -0.2171), (1.817, -0.6208, 0.9789), (1.817, 0.6208, -0.2171), (1.817, 0.6208, 0.9789), (2.258, -0.3337, 1.208), (2.258, -0.3337, 1.829), (2.258, 0.3337, 1.208), (2.258, 0.3337, 1.829), (2.925, -0.3337, 1.377), (2.925, -0.3337, 1.66), (2.925, 0.3337, 1.377), (2.925, 0.3337, 1.66), (1.449, -0.7031, 1.361), (1.449, -0.7031, 1.706), (1.391, -0.6223, 1.303), (1.391, -0.6223, 1.763), (1.829, -0.7031, 1.361), (1.829, -0.7031, 1.706), (1.887, -0.6223, 1.303), (1.887, -0.6223, 1.763), (1.391, 0.6146, 1.303), (1.391, 0.6146, 1.763), (1.449, 0.6954, 1.361), (1.449, 0.6954, 1.706), (1.887, 0.6146, 1.303), (1.887, 0.6146, 1.763), (1.829, 0.6954, 1.361), (1.829, 0.6954, 1.706), (0.4028, -0.6323, -1.349), (0.4028, -0.6323, -1.456), (0.4028, -0.7487, -1.349), (0.4028, -0.7487, -1.456), (0.07534, -0.6323, -1.349), (0.07534, -0.6323, -1.456), (0.07534, -0.7487, -1.349), (0.07534, -0.7487, -1.456), (0.07534, -0.5545, -1.456), (0.07534, -0.5545, -1.349), (0.07534, -0.4382, -1.456), (0.07534, -0.4382, -1.349), (0.4028, -0.5545, -1.456), (0.4028, -0.5545, -1.349), (0.4028, -0.4382, -1.456), (0.4028, -0.4382, -1.349), (0.4028, -0.247, -1.349), (0.4028, -0.247, -1.456), (0.4028, -0.3633, -1.349), (0.4028, -0.3633, -1.456), (0.07534, -0.247, -1.349), (0.07534, -0.247, -1.456), (0.07534, -0.3633, -1.349), (0.07534, -0.3633, -1.456), (0.4028, 0.3147, -1.349), (0.4028, 0.3147, -1.456), (0.4028, 0.1984, -1.349), (0.4028, 0.1984, -1.456), (0.07534, 0.3147, -1.349), (0.07534, 0.3147, -1.456), (0.07534, 0.1984, -1.349), (0.07534, 0.1984, -1.456), (0.07534, 0.3925, -1.456), (0.07534, 0.3925, -1.349), (0.07534, 0.5089, -1.456), (0.07534, 0.5089, -1.349), (0.4028, 0.3925, -1.456), (0.4028, 0.3925, -1.349), (0.4028, 0.5089, -1.456), (0.4028, 0.5089, -1.349), (0.4028, 0.7001, -1.349), (0.4028, 0.7001, -1.456), (0.4028, 0.5837, -1.349), (0.4028, 0.5837, -1.456), (0.07534, 0.7001, -1.349), (0.07534, 0.7001, -1.456), (0.07534, 0.5837, -1.349), (0.07534, 0.5837, -1.456), (1.391, -0.7031, 1.303), (1.391, -0.7031, 1.763), (1.887, -0.7031, 1.763), (1.887, -0.7031, 1.303), (1.391, 0.6954, 1.763), (1.391, 0.6954, 1.303), (1.887, 0.6954, 1.763), (1.887, 0.6954, 1.303), (1.122, -0.3279, 1.787), (1.122, -0.3279, 2.396), (1.122, 0.3279, 1.787), (1.122, 0.3279, 2.396), (2.155, -0.3279, 1.787), (2.155, -0.3279, 2.396), (2.155, 0.3279, 1.787), (2.155, 0.3279, 2.396)], [], [(1, 3, 2, 0), (3, 7, 6, 2), (7, 5, 4, 6), (5, 1, 0, 4), (0, 2, 6, 4), (5, 7, 3, 1), (9, 11, 10, 8), (11, 15, 14, 10), (15, 13, 12, 14), (13, 9, 8, 12), (8, 10, 14, 12), (13, 15, 11, 9), (17, 19, 18, 16), (19, 23, 22, 18), (23, 21, 20, 22), (21, 17, 16, 20), (16, 18, 22, 20), (21, 23, 19, 17), (31, 29, 25, 27), (28, 24, 25, 29), (30, 28, 29, 31), (26, 24, 28, 30), (26, 30, 31, 27), (24, 26, 27, 25), (33, 35, 34, 32), (35, 39, 38, 34), (39, 37, 36, 38), (37, 33, 32, 36), (32, 34, 38, 36), (37, 39, 35, 33), (41, 43, 42, 40), (43, 47, 46, 42), (47, 45, 44, 46), (45, 41, 40, 44), (40, 42, 46, 44), (45, 47, 43, 41), (49, 51, 50, 48), (51, 55, 54, 50), (55, 53, 52, 54), (53, 49, 48, 52), (48, 50, 54, 52), (53, 55, 51, 49), (57, 59, 58, 56), (59, 63, 62, 58), (63, 61, 60, 62), (61, 57, 56, 60), (56, 58, 62, 60), (61, 63, 59, 57), (65, 67, 66, 64), (67, 71, 70, 66), (71, 69, 68, 70), (69, 65, 64, 68), (64, 66, 70, 68), (69, 71, 67, 65), (73, 75, 74, 72), (75, 79, 78, 74), (79, 77, 76, 78), (77, 73, 72, 76), (72, 74, 78, 76), (77, 79, 75, 73), (145, 83, 82, 144), (83, 87, 86, 82), (87, 146, 147, 86), (85, 81, 80, 84), (144, 82, 86, 147), (146, 87, 83, 145), (89, 148, 149, 88), (91, 95, 94, 90), (150, 93, 92, 151), (93, 89, 88, 92), (88, 149, 151, 92), (93, 150, 148, 89), (103, 101, 97, 99), (100, 96, 97, 101), (102, 100, 101, 103), (98, 96, 100, 102), (98, 102, 103, 99), (96, 98, 99, 97), (105, 107, 106, 104), (107, 111, 110, 106), (111, 109, 108, 110), (109, 105, 104, 108), (104, 106, 110, 108), (109, 111, 107, 105), (119, 117, 113, 115), (116, 112, 113, 117), (118, 116, 117, 119), (114, 112, 116, 118), (114, 118, 119, 115), (112, 114, 115, 113), (127, 125, 121, 123), (124, 120, 121, 125), (126, 124, 125, 127), (122, 120, 124, 126), (122, 126, 127, 123), (120, 122, 123, 121), (129, 131, 130, 128), (131, 135, 134, 130), (135, 133, 132, 134), (133, 129, 128, 132), (128, 130, 134, 132), (133, 135, 131, 129), (143, 141, 137, 139), (140, 136, 137, 141), (142, 140, 141, 143), (138, 136, 140, 142), (138, 142, 143, 139), (136, 138, 139, 137), (80, 81, 145, 144), (85, 84, 147, 146), (81, 85, 146, 145), (84, 80, 144, 147), (91, 90, 149, 148), (95, 91, 148, 150), (94, 95, 150, 151), (90, 94, 151, 149), (153, 155, 154, 152), (155, 159, 158, 154), (159, 157, 156, 158), (157, 153, 152, 156), (152, 154, 158, 156), (157, 159, 155, 153)])
me_cube_006.polygons.foreach_set('material_index', [0, 0, 0, 0, 0, 0, 0, 0, 0, 0, 0, 0, 4, 4, 4, 4, 4, 4, 4, 4, 4, 4, 4, 4, 6, 6, 6, 6, 6, 6, 6, 6, 6, 6, 6, 6, 0, 0, 0, 0, 0, 0, 0, 0, 0, 0, 0, 0, 0, 0, 0, 0, 0, 0, 3, 3, 3, 3, 3, 3, 1, 1, 1, 2, 1, 1, 1, 2, 1, 1, 1, 1, 6, 6, 6, 6, 6, 6, 6, 6, 6, 6, 6, 6, 6, 6, 6, 6, 6, 6, 6, 6, 6, 6, 6, 6, 6, 6, 6, 6, 6, 6, 6, 6, 6, 6, 6, 6, 1, 1, 1, 1, 1, 1, 1, 1, 5, 5, 5, 5, 5, 5])
me_cube_006.materials.append(mat_material_009)
me_cube_006.materials.append(mat_material_016)
me_cube_006.materials.append(mat_material_017)
me_cube_006.materials.append(mat_material_018)
me_cube_006.materials.append(mat_material_019)
me_cube_006.materials.append(mat_material_020)
me_cube_006.materials.append(mat_material_021)
me_cube_006.use_remesh_preserve_volume = False
me_cube_006.use_remesh_preserve_attributes = False
me_cube_006.use_mirror_vertex_groups = False
me_cube_006.update()
me_cube_005 = bpy.data.meshes.new('Cube.005')
me_cube_005.from_pydata([(1.896, 1.896, -0.8155), (1.896, -1.896, -0.8155), (-1.896, -1.896, -0.8155), (-1.896, 1.896, -0.8155), (1.896, 1.896, 2.976), (1.896, -1.896, 2.976), (-1.896, -1.896, 2.976), (-1.896, 1.896, 2.976), (0.3993, 0.3993, -4.148), (0.3993, -0.3993, -4.148), (-0.3993, -0.3993, -4.148), (-0.3993, 0.3993, -4.148), (0.3993, 0.3993, -0.8144), (0.3993, -0.3993, -0.8144), (-0.3993, -0.3993, -0.8144), (-0.3993, 0.3993, -0.8144), (0.9356, -0.6553, 0.1446), (0.9356, -2.526, 0.1446), (-0.9356, -2.526, 0.1446), (-0.9356, -0.6553, 0.1446), (0.9356, -0.6553, 2.016), (0.9356, -2.526, 2.016), (-0.9356, -2.526, 2.016), (-0.9356, -0.6553, 2.016), (2.401, 0.9325, 0.1446), (2.401, -0.9387, 0.1446), (0.53, -0.9387, 0.1446), (0.53, 0.9325, 0.1446), (2.401, 0.9325, 2.016), (2.401, -0.9387, 2.016), (0.53, -0.9387, 2.016), (0.53, 0.9325, 2.016), (0.9557, 0.8348, 1.605), (0.9557, -1.036, 1.605), (-0.9155, -1.036, 1.605), (-0.9155, 0.8348, 1.605), (0.9557, 0.8348, 3.476), (0.9557, -1.036, 3.476), (-0.9155, -1.036, 3.476), (-0.9155, 0.8348, 3.476), (-0.5139, 0.9325, 0.1446), (-0.5139, -0.9387, 0.1446), (-2.385, -0.9387, 0.1446), (-2.385, 0.9325, 0.1446), (-0.5139, 0.9325, 2.016), (-0.5139, -0.9387, 2.016), (-2.385, -0.9387, 2.016), (-2.385, 0.9325, 2.016), (0.9316, 2.398, 0.1446), (0.9316, 0.527, 0.1446), (-0.9396, 0.527, 0.1446), (-0.9396, 2.398, 0.1446), (0.9316, 2.398, 2.016), (0.9316, 0.527, 2.016), (-0.9396, 0.527, 2.016), (-0.9396, 2.398, 2.016)], [], [(0, 1, 2, 3), (4, 7, 6, 5), (0, 4, 5, 1), (1, 5, 6, 2), (2, 6, 7, 3), (4, 0, 3, 7), (8, 9, 10, 11), (12, 15, 14, 13), (8, 12, 13, 9), (9, 13, 14, 10), (10, 14, 15, 11), (12, 8, 11, 15), (16, 17, 18, 19), (20, 23, 22, 21), (16, 20, 21, 17), (17, 21, 22, 18), (18, 22, 23, 19), (20, 16, 19, 23), (24, 25, 26, 27), (28, 31, 30, 29), (24, 28, 29, 25), (25, 29, 30, 26), (26, 30, 31, 27), (28, 24, 27, 31), (32, 33, 34, 35), (36, 39, 38, 37), (32, 36, 37, 33), (33, 37, 38, 34), (34, 38, 39, 35), (36, 32, 35, 39), (40, 41, 42, 43), (44, 47, 46, 45), (40, 44, 45, 41), (41, 45, 46, 42), (42, 46, 47, 43), (44, 40, 43, 47), (48, 49, 50, 51), (52, 55, 54, 53), (48, 52, 53, 49), (49, 53, 54, 50), (50, 54, 55, 51), (52, 48, 51, 55)])
me_cube_005.polygons.foreach_set('material_index', [0, 0, 0, 0, 0, 0, 1, 1, 1, 1, 1, 1, 0, 0, 0, 0, 0, 0, 0, 0, 0, 0, 0, 0, 0, 0, 0, 0, 0, 0, 0, 0, 0, 0, 0, 0, 0, 0, 0, 0, 0, 0])
me_cube_005.materials.append(mat_material)
me_cube_005.materials.append(mat_material_001)
me_cube_005.use_remesh_preserve_volume = False
me_cube_005.use_remesh_preserve_attributes = False
me_cube_005.use_mirror_vertex_groups = False
me_cube_005.update()
me_cube_004 = bpy.data.meshes.new('Cube.004')
me_cube_004.from_pydata([(1.896, 1.896, -0.8155), (1.896, -1.896, -0.8155), (-1.896, -1.896, -0.8155), (-1.896, 1.896, -0.8155), (1.896, 1.896, 2.976), (1.896, -1.896, 2.976), (-1.896, -1.896, 2.976), (-1.896, 1.896, 2.976), (0.3993, 0.3993, -4.148), (0.3993, -0.3993, -4.148), (-0.3993, -0.3993, -4.148), (-0.3993, 0.3993, -4.148), (0.3993, 0.3993, -0.8144), (0.3993, -0.3993, -0.8144), (-0.3993, -0.3993, -0.8144), (-0.3993, 0.3993, -0.8144), (0.9356, -0.6553, 0.1446), (0.9356, -2.526, 0.1446), (-0.9356, -2.526, 0.1446), (-0.9356, -0.6553, 0.1446), (0.9356, -0.6553, 2.016), (0.9356, -2.526, 2.016), (-0.9356, -2.526, 2.016), (-0.9356, -0.6553, 2.016)], [], [(0, 1, 2, 3), (4, 7, 6, 5), (0, 4, 5, 1), (1, 5, 6, 2), (2, 6, 7, 3), (4, 0, 3, 7), (8, 9, 10, 11), (12, 15, 14, 13), (8, 12, 13, 9), (9, 13, 14, 10), (10, 14, 15, 11), (12, 8, 11, 15), (16, 17, 18, 19), (20, 23, 22, 21), (16, 20, 21, 17), (17, 21, 22, 18), (18, 22, 23, 19), (20, 16, 19, 23)])
me_cube_004.polygons.foreach_set('material_index', [0, 0, 0, 0, 0, 0, 1, 1, 1, 1, 1, 1, 0, 0, 0, 0, 0, 0])
me_cube_004.materials.append(mat_material_013)
me_cube_004.materials.append(mat_material_001)
me_cube_004.use_remesh_preserve_volume = False
me_cube_004.use_remesh_preserve_attributes = False
me_cube_004.use_mirror_vertex_groups = False
me_cube_004.update()
me_cube_003 = bpy.data.meshes.new('Cube.003')
me_cube_003.from_pydata([(-1.096, -0.5236, -0.677), (-1.096, -0.5236, 0.4393), (-1.096, 0.4913, -0.677), (-1.096, 0.4913, 0.4393), (-0.1975, -0.5236, -0.677), (-0.1975, -0.5236, 0.4393), (-0.1975, 0.4913, -0.677), (-0.1975, 0.4913, 0.4393), (0.5675, 0.3934, 0.9133), (0.5675, 0.3934, 0.1106), (0.5675, -0.4094, 0.9133), (0.5675, -0.4094, 0.1106), (0.1362, 0.3934, 0.9133), (0.1362, 0.3934, 0.1106), (0.1362, -0.4094, 0.9133), (0.1362, -0.4094, 0.1106), (0.3859, 0.09124, 0.904), (0.3859, 0.2283, 1.511), (0.3859, 0.3698, 0.8551), (0.3859, 0.4479, 1.472), (0.4991, 0.09124, 0.904), (0.4991, 0.2283, 1.511), (0.4991, 0.3698, 0.8551), (0.4991, 0.4479, 1.472), (0.3859, -0.3409, 0.8659), (0.3859, -0.4112, 1.484), (0.3859, -0.06174, 0.9113), (0.3859, -0.1912, 1.52), (0.4991, -0.3409, 0.8659), (0.4991, -0.4112, 1.484), (0.4991, -0.06174, 0.9113), (0.4991, -0.1912, 1.52), (0.664, 0.0901, 0.4323), (0.664, 0.0901, 0.2361), (0.664, -0.1061, 0.4323), (0.664, -0.1061, 0.2361), (0.5499, 0.0901, 0.4323), (0.5499, 0.0901, 0.2361), (0.5499, -0.1061, 0.4323), (0.5499, -0.1061, 0.2361), (0.5944, -0.09602, 0.7688), (0.5944, -0.09602, 0.5964), (0.5944, -0.2684, 0.7688), (0.5944, -0.2684, 0.5964), (0.5136, -0.07931, 0.7855), (0.5136, -0.07931, 0.5797), (0.5136, -0.2851, 0.7855), (0.5136, -0.2851, 0.5797), (0.5944, 0.2382, 0.7688), (0.5944, 0.2382, 0.5964), (0.5944, 0.0658, 0.7688), (0.5944, 0.0658, 0.5964), (0.5136, 0.2549, 0.7855), (0.5136, 0.2549, 0.5797), (0.5136, 0.04909, 0.7855), (0.5136, 0.04909, 0.5797), (-1.25, -0.2219, -0.3395), (-1.25, -0.2219, 0.09824), (-1.25, 0.2159, -0.3395), (-1.25, 0.2159, 0.09824), (-1.098, -0.2219, -0.3395), (-1.098, -0.2219, 0.09824), (-1.098, 0.2159, -0.3395), (-1.098, 0.2159, 0.09824), (-0.6659, -0.648, -0.738), (-0.6659, -0.648, -0.5115), (-0.6659, -0.3213, -0.738), (-0.6659, -0.3213, -0.5115), (-0.1212, -0.648, -0.738), (-0.2207, -0.648, -0.5115), (-0.1212, -0.3213, -0.738), (-0.2207, -0.3213, -0.5115), (-0.7428, -0.4179, -0.3052), (-0.7428, -0.4179, 0.6063), (-0.7428, 0.376, -0.3052), (-0.7428, 0.376, 0.6063), (0.3665, -0.4179, -0.3052), (0.3665, -0.4179, 0.6063), (0.3665, 0.376, -0.3052), (0.3665, 0.376, 0.6063), (0.5944, -0.2851, 0.7855), (0.5944, -0.2851, 0.5797), (0.5944, -0.07931, 0.7855), (0.5944, -0.07931, 0.5797), (0.5944, 0.04909, 0.7855), (0.5944, 0.04909, 0.5797), (0.5944, 0.2549, 0.7855), (0.5944, 0.2549, 0.5797), (-0.01657, -0.6378, -0.3145), (0.05386, -0.6378, 0.003918), (-0.01657, -0.4025, -0.3145), (0.05386, -0.4025, 0.003918), (0.56, -0.6378, -0.5229), (0.6304, -0.6378, -0.2046), (0.56, -0.4025, -0.5229), (0.6304, -0.4025, -0.2046), (-0.01657, 0.3822, -0.3145), (0.05386, 0.3822, 0.003918), (-0.01657, 0.6175, -0.3145), (0.05386, 0.6175, 0.003918), (0.56, 0.3822, -0.5229), (0.6304, 0.3822, -0.2046), (0.56, 0.6175, -0.5229), (0.6304, 0.6175, -0.2046), (-0.6659, 0.2817, -0.738), (-0.6659, 0.2817, -0.5115), (-0.6659, 0.6083, -0.738), (-0.6659, 0.6083, -0.5115), (-0.1212, 0.2817, -0.738), (-0.2207, 0.2817, -0.5115), (-0.1212, 0.6083, -0.738), (-0.2207, 0.6083, -0.5115)], [], [(1, 3, 2, 0), (3, 7, 6, 2), (7, 5, 4, 6), (5, 1, 0, 4), (0, 2, 6, 4), (5, 7, 3, 1), (15, 13, 9, 11), (12, 8, 9, 13), (14, 12, 13, 15), (10, 8, 12, 14), (10, 14, 15, 11), (8, 10, 11, 9), (21, 17, 16, 20), (19, 23, 22, 18), (16, 18, 22, 20), (23, 21, 20, 22), (21, 23, 19, 17), (17, 19, 18, 16), (29, 25, 24, 28), (27, 31, 30, 26), (24, 26, 30, 28), (31, 29, 28, 30), (29, 31, 27, 25), (25, 27, 26, 24), (39, 37, 33, 35), (36, 32, 33, 37), (38, 36, 37, 39), (34, 32, 36, 38), (34, 38, 39, 35), (32, 34, 35, 33), (47, 45, 83, 81), (44, 82, 83, 45), (46, 44, 45, 47), (80, 82, 44, 46), (80, 46, 47, 81), (40, 42, 43, 41), (55, 53, 87, 85), (52, 86, 87, 53), (54, 52, 53, 55), (84, 86, 52, 54), (84, 54, 55, 85), (48, 50, 51, 49), (57, 59, 58, 56), (59, 63, 62, 58), (63, 61, 60, 62), (61, 57, 56, 60), (56, 58, 62, 60), (61, 63, 59, 57), (65, 67, 66, 64), (67, 71, 70, 66), (71, 69, 68, 70), (69, 65, 64, 68), (64, 66, 70, 68), (69, 71, 67, 65), (73, 75, 74, 72), (75, 79, 78, 74), (79, 77, 76, 78), (77, 73, 72, 76), (72, 74, 78, 76), (77, 79, 75, 73), (43, 42, 80, 81), (40, 41, 83, 82), (42, 40, 82, 80), (41, 43, 81, 83), (51, 50, 84, 85), (48, 49, 87, 86), (50, 48, 86, 84), (49, 51, 85, 87), (89, 91, 90, 88), (91, 95, 94, 90), (95, 93, 92, 94), (93, 89, 88, 92), (88, 90, 94, 92), (93, 95, 91, 89), (97, 99, 98, 96), (99, 103, 102, 98), (103, 101, 100, 102), (101, 97, 96, 100), (96, 98, 102, 100), (101, 103, 99, 97), (105, 107, 106, 104), (107, 111, 110, 106), (111, 109, 108, 110), (109, 105, 104, 108), (104, 106, 110, 108), (109, 111, 107, 105)])
me_cube_003.polygons.foreach_set('material_index', [0, 0, 0, 0, 0, 0, 0, 0, 0, 0, 0, 0, 2, 2, 2, 2, 2, 2, 2, 2, 2, 2, 2, 2, 3, 3, 3, 3, 3, 3, 1, 1, 1, 1, 1, 3, 1, 1, 1, 1, 1, 3, 0, 0, 0, 0, 0, 0, 0, 0, 1, 0, 0, 0, 0, 0, 1, 0, 0, 0, 1, 1, 1, 1, 1, 1, 1, 1, 0, 0, 1, 0, 0, 0, 0, 0, 1, 0, 0, 0, 0, 0, 1, 0, 0, 0])
me_cube_003.materials.append(mat_material_009)
me_cube_003.materials.append(mat_material_006)
me_cube_003.materials.append(mat_material_010)
me_cube_003.materials.append(mat_material_011)
me_cube_003.use_remesh_preserve_volume = False
me_cube_003.use_remesh_preserve_attributes = False
me_cube_003.use_mirror_vertex_groups = False
me_cube_003.update()
me_cube_002 = bpy.data.meshes.new('Cube.002')
me_cube_002.from_pydata([(1.896, 1.896, 6.699), (1.896, -1.896, 6.699), (-1.896, -1.896, 6.699), (-1.896, 1.896, 6.699), (1.896, 1.896, 10.49), (1.896, -1.896, 10.49), (-1.896, -1.896, 10.49), (-1.896, 1.896, 10.49), (0.3993, 0.3993, -4.148), (0.3993, -0.3993, -4.148), (-0.3993, -0.3993, -4.148), (-0.3993, 0.3993, -4.148), (0.3993, 0.3993, 6.752), (0.3993, -0.3993, 6.752), (-0.3993, -0.3993, 6.752), (-0.3993, 0.3993, 6.752), (0.9356, -0.6553, 7.659), (0.9356, -2.526, 7.659), (-0.9356, -2.526, 7.659), (-0.9356, -0.6553, 7.659), (0.9356, -0.6553, 9.53), (0.9356, -2.526, 9.53), (-0.9356, -2.526, 9.53), (-0.9356, -0.6553, 9.53), (2.401, 0.9325, 7.659), (2.401, -0.9387, 7.659), (0.53, -0.9387, 7.659), (0.53, 0.9325, 7.659), (2.401, 0.9325, 9.53), (2.401, -0.9387, 9.53), (0.53, -0.9387, 9.53), (0.53, 0.9325, 9.53)], [], [(0, 1, 2, 3), (4, 7, 6, 5), (0, 4, 5, 1), (1, 5, 6, 2), (2, 6, 7, 3), (4, 0, 3, 7), (8, 9, 10, 11), (12, 15, 14, 13), (8, 12, 13, 9), (9, 13, 14, 10), (10, 14, 15, 11), (12, 8, 11, 15), (16, 17, 18, 19), (20, 23, 22, 21), (16, 20, 21, 17), (17, 21, 22, 18), (18, 22, 23, 19), (20, 16, 19, 23), (24, 25, 26, 27), (28, 31, 30, 29), (24, 28, 29, 25), (25, 29, 30, 26), (26, 30, 31, 27), (28, 24, 27, 31)])
me_cube_002.polygons.foreach_set('material_index', [0, 0, 0, 0, 0, 0, 1, 1, 1, 1, 1, 1, 0, 0, 0, 0, 0, 0, 0, 0, 0, 0, 0, 0])
me_cube_002.materials.append(mat_material_014)
me_cube_002.materials.append(mat_material_001)
me_cube_002.use_remesh_preserve_volume = False
me_cube_002.use_remesh_preserve_attributes = False
me_cube_002.use_mirror_vertex_groups = False
me_cube_002.update()
me_cube_001 = bpy.data.meshes.new('Cube.001')
me_cube_001.from_pydata([(-1.0, -1.0, -0.8583), (-1.0, -1.0, 1.0), (-1.0, 1.0, -0.8583), (-1.0, 1.0, 1.0), (1.0, -1.0, -0.8583), (1.0, -1.0, 1.0), (1.0, 1.0, -0.8583), (1.0, 1.0, 1.0), (-1.921, -0.7441, -0.04596), (-1.921, -0.7441, 0.946), (-1.921, 0.7441, -0.04596), (-1.921, 0.7441, 0.946), (-0.433, -0.7441, -0.7813), (-0.433, -0.7441, 0.946), (-0.433, 0.7441, -0.7813), (-0.433, 0.7441, 0.946), (-0.8009, 0.9622, -0.3692), (-0.8009, 0.9622, 0.6098), (-0.8009, 1.323, -0.3692), (-0.8009, 1.323, 0.6098), (0.6872, 0.9622, -0.08572), (0.6872, 0.9622, 0.6098), (0.6872, 1.323, -0.08572), (0.6872, 1.323, 0.6098), (0.6872, -1.006, 0.6098), (0.6872, -1.006, -0.08572), (0.6872, -1.368, 0.6098), (0.6872, -1.368, -0.08572), (-0.8009, -1.006, 0.6098), (-0.8009, -1.006, -0.3692), (-0.8009, -1.368, 0.6098), (-0.8009, -1.368, -0.3692), (-0.2767, 0.1698, -1.654), (-0.2767, 0.1698, -0.8332), (-0.2767, 0.7232, -1.654), (-0.2767, 0.7232, -0.8332), (0.2767, 0.1698, -1.654), (0.2767, 0.1698, -0.8332), (0.2767, 0.7232, -1.654), (0.2767, 0.7232, -0.8332), (-0.2767, -0.7742, -1.654), (-0.2767, -0.7742, -0.8332), (-0.2767, -0.2209, -1.654), (-0.2767, -0.2209, -0.8332), (0.2767, -0.7742, -1.654), (0.2767, -0.7742, -0.8332), (0.2767, -0.2209, -1.654), (0.2767, -0.2209, -0.8332), (-0.7389, -0.7478, -0.02135), (-0.7389, -0.7478, 1.474), (-0.7389, 0.7478, -0.02135), (-0.7389, 0.7478, 1.474), (0.7566, -0.7478, -0.02135), (0.7566, -0.7478, 1.474), (0.7566, 0.7478, -0.02135), (0.7566, 0.7478, 1.474), (0.9953, -0.6436, 0.9353), (0.9953, -0.6436, 2.131), (0.9953, 0.6436, 0.9353), (0.9953, 0.6436, 2.131), (2.283, -0.6436, 0.9353), (2.283, -0.6436, 2.131), (2.283, 0.6436, 0.9353), (2.283, 0.6436, 2.131), (0.5302, -0.6208, -0.2171), (0.5302, -0.6208, 0.9789), (0.5302, 0.6208, -0.2171), (0.5302, 0.6208, 0.9789), (1.817, -0.6208, -0.2171), (1.817, -0.6208, 0.9789), (1.817, 0.6208, -0.2171), (1.817, 0.6208, 0.9789), (2.258, -0.3337, 1.208), (2.258, -0.3337, 1.829), (2.258, 0.3337, 1.208), (2.258, 0.3337, 1.829), (2.925, -0.3337, 1.377), (2.925, -0.3337, 1.66), (2.925, 0.3337, 1.377), (2.925, 0.3337, 1.66), (1.449, -0.7031, 1.361), (1.449, -0.7031, 1.706), (1.391, -0.6223, 1.303), (1.391, -0.6223, 1.763), (1.829, -0.7031, 1.361), (1.829, -0.7031, 1.706), (1.887, -0.6223, 1.303), (1.887, -0.6223, 1.763), (1.391, 0.6146, 1.303), (1.391, 0.6146, 1.763), (1.449, 0.6954, 1.361), (1.449, 0.6954, 1.706), (1.887, 0.6146, 1.303), (1.887, 0.6146, 1.763), (1.829, 0.6954, 1.361), (1.829, 0.6954, 1.706), (0.4028, -0.6323, -1.541), (0.4028, -0.6323, -1.648), (0.4028, -0.7487, -1.541), (0.4028, -0.7487, -1.648), (0.07534, -0.6323, -1.541), (0.07534, -0.6323, -1.648), (0.07534, -0.7487, -1.541), (0.07534, -0.7487, -1.648), (0.07534, -0.5545, -1.648), (0.07534, -0.5545, -1.541), (0.07534, -0.4382, -1.648), (0.07534, -0.4382, -1.541), (0.4028, -0.5545, -1.648), (0.4028, -0.5545, -1.541), (0.4028, -0.4382, -1.648), (0.4028, -0.4382, -1.541), (0.4028, -0.247, -1.541), (0.4028, -0.247, -1.648), (0.4028, -0.3633, -1.541), (0.4028, -0.3633, -1.648), (0.07534, -0.247, -1.541), (0.07534, -0.247, -1.648), (0.07534, -0.3633, -1.541), (0.07534, -0.3633, -1.648), (0.4028, 0.3147, -1.541), (0.4028, 0.3147, -1.648), (0.4028, 0.1984, -1.541), (0.4028, 0.1984, -1.648), (0.07534, 0.3147, -1.541), (0.07534, 0.3147, -1.648), (0.07534, 0.1984, -1.541), (0.07534, 0.1984, -1.648), (0.07534, 0.3925, -1.648), (0.07534, 0.3925, -1.541), (0.07534, 0.5089, -1.648), (0.07534, 0.5089, -1.541), (0.4028, 0.3925, -1.648), (0.4028, 0.3925, -1.541), (0.4028, 0.5089, -1.648), (0.4028, 0.5089, -1.541), (0.4028, 0.7001, -1.541), (0.4028, 0.7001, -1.648), (0.4028, 0.5837, -1.541), (0.4028, 0.5837, -1.648), (0.07534, 0.7001, -1.541), (0.07534, 0.7001, -1.648), (0.07534, 0.5837, -1.541), (0.07534, 0.5837, -1.648), (1.391, -0.7031, 1.303), (1.391, -0.7031, 1.763), (1.887, -0.7031, 1.763), (1.887, -0.7031, 1.303), (1.391, 0.6954, 1.763), (1.391, 0.6954, 1.303), (1.887, 0.6954, 1.763), (1.887, 0.6954, 1.303)], [], [(1, 3, 2, 0), (3, 7, 6, 2), (7, 5, 4, 6), (5, 1, 0, 4), (0, 2, 6, 4), (5, 7, 3, 1), (9, 11, 10, 8), (11, 15, 14, 10), (15, 13, 12, 14), (13, 9, 8, 12), (8, 10, 14, 12), (13, 15, 11, 9), (17, 19, 18, 16), (19, 23, 22, 18), (23, 21, 20, 22), (21, 17, 16, 20), (16, 18, 22, 20), (21, 23, 19, 17), (31, 29, 25, 27), (28, 24, 25, 29), (30, 28, 29, 31), (26, 24, 28, 30), (26, 30, 31, 27), (24, 26, 27, 25), (33, 35, 34, 32), (35, 39, 38, 34), (39, 37, 36, 38), (37, 33, 32, 36), (32, 34, 38, 36), (37, 39, 35, 33), (41, 43, 42, 40), (43, 47, 46, 42), (47, 45, 44, 46), (45, 41, 40, 44), (40, 42, 46, 44), (45, 47, 43, 41), (49, 51, 50, 48), (51, 55, 54, 50), (55, 53, 52, 54), (53, 49, 48, 52), (48, 50, 54, 52), (53, 55, 51, 49), (57, 59, 58, 56), (59, 63, 62, 58), (63, 61, 60, 62), (61, 57, 56, 60), (56, 58, 62, 60), (61, 63, 59, 57), (65, 67, 66, 64), (67, 71, 70, 66), (71, 69, 68, 70), (69, 65, 64, 68), (64, 66, 70, 68), (69, 71, 67, 65), (73, 75, 74, 72), (75, 79, 78, 74), (79, 77, 76, 78), (77, 73, 72, 76), (72, 74, 78, 76), (77, 79, 75, 73), (145, 83, 82, 144), (83, 87, 86, 82), (87, 146, 147, 86), (85, 81, 80, 84), (144, 82, 86, 147), (146, 87, 83, 145), (89, 148, 149, 88), (91, 95, 94, 90), (150, 93, 92, 151), (93, 89, 88, 92), (88, 149, 151, 92), (93, 150, 148, 89), (103, 101, 97, 99), (100, 96, 97, 101), (102, 100, 101, 103), (98, 96, 100, 102), (98, 102, 103, 99), (96, 98, 99, 97), (105, 107, 106, 104), (107, 111, 110, 106), (111, 109, 108, 110), (109, 105, 104, 108), (104, 106, 110, 108), (109, 111, 107, 105), (119, 117, 113, 115), (116, 112, 113, 117), (118, 116, 117, 119), (114, 112, 116, 118), (114, 118, 119, 115), (112, 114, 115, 113), (127, 125, 121, 123), (124, 120, 121, 125), (126, 124, 125, 127), (122, 120, 124, 126), (122, 126, 127, 123), (120, 122, 123, 121), (129, 131, 130, 128), (131, 135, 134, 130), (135, 133, 132, 134), (133, 129, 128, 132), (128, 130, 134, 132), (133, 135, 131, 129), (143, 141, 137, 139), (140, 136, 137, 141), (142, 140, 141, 143), (138, 136, 140, 142), (138, 142, 143, 139), (136, 138, 139, 137), (80, 81, 145, 144), (85, 84, 147, 146), (81, 85, 146, 145), (84, 80, 144, 147), (91, 90, 149, 148), (95, 91, 148, 150), (94, 95, 150, 151), (90, 94, 151, 149)])
me_cube_001.polygons.foreach_set('material_index', [3, 3, 3, 3, 3, 3, 3, 3, 3, 3, 3, 3, 5, 5, 5, 5, 5, 5, 5, 5, 5, 5, 5, 5, 0, 0, 0, 0, 0, 0, 0, 0, 0, 0, 0, 0, 3, 3, 3, 3, 3, 3, 1, 1, 1, 1, 1, 1, 3, 3, 3, 3, 3, 3, 2, 2, 2, 2, 2, 2, 4, 4, 4, 7, 4, 4, 4, 7, 4, 4, 4, 4, 6, 6, 6, 6, 6, 6, 6, 6, 6, 6, 6, 6, 6, 6, 6, 6, 6, 6, 6, 6, 6, 6, 6, 6, 6, 6, 6, 6, 6, 6, 6, 6, 6, 6, 6, 6, 4, 4, 4, 4, 4, 4, 4, 4])
me_cube_001.materials.append(mat_material_002)
me_cube_001.materials.append(mat_material_003)
me_cube_001.materials.append(mat_material_004)
me_cube_001.materials.append(mat_material_005)
me_cube_001.materials.append(mat_material_006)
me_cube_001.materials.append(mat_material_007)
me_cube_001.materials.append(mat_material_008)
me_cube_001.materials.append(mat_material_012)
me_cube_001.use_remesh_preserve_volume = False
me_cube_001.use_remesh_preserve_attributes = False
me_cube_001.use_mirror_vertex_groups = False
me_cube_001.update()
me_cube = bpy.data.meshes.new('Cube')
me_cube.from_pydata([(1.0, 1.0, -1.0), (1.0, -1.0, -1.0), (-1.0, -1.0, -1.0), (-1.0, 1.0, -1.0), (1.0, 1.0, 1.0), (1.0, -1.0, 1.0), (-1.0, -1.0, 1.0), (-1.0, 1.0, 1.0), (0.3993, 0.3993, -1.613), (0.3993, -0.3993, -1.613), (-0.3993, -0.3993, -1.613), (-0.3993, 0.3993, -1.613), (0.3993, 0.3993, -0.8144), (0.3993, -0.3993, -0.8144), (-0.3993, -0.3993, -0.8144), (-0.3993, 0.3993, -0.8144)], [], [(0, 1, 2, 3), (4, 7, 6, 5), (0, 4, 5, 1), (1, 5, 6, 2), (2, 6, 7, 3), (4, 0, 3, 7), (8, 9, 10, 11), (12, 15, 14, 13), (8, 12, 13, 9), (9, 13, 14, 10), (10, 14, 15, 11), (12, 8, 11, 15)])
me_cube.polygons.foreach_set('material_index', [0, 0, 0, 0, 0, 0, 1, 1, 1, 1, 1, 1])
me_cube.materials.append(mat_material)
me_cube.materials.append(mat_material_001)
me_cube.use_remesh_preserve_volume = False
me_cube.use_remesh_preserve_attributes = False
me_cube.use_mirror_vertex_groups = False
me_cube.update()

# ---- objects
ob_cube_009 = bpy.data.objects.new('Cube.009', me_cube_009)
ob_cube_008 = bpy.data.objects.new('Cube.008', me_cube_008)
ob_cube_007 = bpy.data.objects.new('Cube.007', me_cube_007)
ob_sun_001 = bpy.data.objects.new('Sun.001', light_sun_002)
ob_sun = bpy.data.objects.new('Sun', light_sun_001)
ob_cube_006 = bpy.data.objects.new('Cube.006', me_cube_006)
ob_cube_005 = bpy.data.objects.new('Cube.005', me_cube_005)
ob_cube_004 = bpy.data.objects.new('Cube.004', me_cube_004)
ob_cube_003 = bpy.data.objects.new('Cube.003', me_cube_003)
ob_cube_002 = bpy.data.objects.new('Cube.002', me_cube_002)
ob_cube_001 = bpy.data.objects.new('Cube.001', me_cube_001)
ob_cube = bpy.data.objects.new('Cube', me_cube)
ob_lamp = bpy.data.objects.new('Lamp', light_lamp)
ob_camera = bpy.data.objects.new('Camera', cam_camera)

# ---- transforms, parenting, visibility, modifiers, constraints
ob_cube_009.location = (62.17, -0.1587, 4.241)
ob_cube_009.scale = (1.318, 1.3, 1.0)
ob_cube_009.lock_rotations_4d = False
ob_cube_009.empty_display_type = 'ARROWS'
ob_cube_009.lineart.crease_threshold = 0.0
ob_cube_008.location = (49.22, 0.8922, 9.667)
ob_cube_008.scale = (1.318, 1.3, 1.0)
ob_cube_008.lock_rotations_4d = False
ob_cube_008.empty_display_type = 'ARROWS'
ob_cube_008.lineart.crease_threshold = 0.0
ob_cube_007.location = (36.56, 0.8922, 9.667)
ob_cube_007.scale = (1.318, 1.3, 1.0)
ob_cube_007.lock_rotations_4d = False
ob_cube_007.empty_display_type = 'ARROWS'
ob_cube_007.lineart.crease_threshold = 0.0
ob_sun_001.location = (12.28, -9.646, 22.93)
ob_sun_001.lineart.crease_threshold = 0.0
ob_sun.location = (12.28, 9.45, 22.93)
ob_sun.lineart.crease_threshold = 0.0
ob_cube_006.location = (-12.6, -2.708e-07, 2.016)
ob_cube_006.scale = (1.0, 0.8041, 1.0)
ob_cube_006.lineart.crease_threshold = 0.0
ob_cube_005.location = (28.28, -2.44e-07, 4.241)
ob_cube_005.scale = (1.318, 1.3, 1.0)
ob_cube_005.lock_rotations_4d = False
ob_cube_005.empty_display_type = 'ARROWS'
ob_cube_005.lineart.crease_threshold = 0.0
ob_cube_004.location = (19.61, -0.1587, 4.241)
ob_cube_004.scale = (1.318, 1.3, 1.0)
ob_cube_004.lock_rotations_4d = False
ob_cube_004.empty_display_type = 'ARROWS'
ob_cube_004.lineart.crease_threshold = 0.0
ob_cube_003.location = (13.44, -0.0199, 1.71)
ob_cube_003.scale = (2.01, 1.572, 1.572)
ob_cube_003.lineart.crease_threshold = 0.0
ob_cube_002.location = (5.429, -2.44e-07, 4.241)
ob_cube_002.scale = (1.318, 1.3, 1.0)
ob_cube_002.lock_rotations_4d = False
ob_cube_002.empty_display_type = 'ARROWS'
ob_cube_002.lineart.crease_threshold = 0.0
ob_cube_001.location = (-5.678, -2.708e-07, 2.016)
ob_cube_001.scale = (1.0, 0.8041, 1.0)
ob_cube_001.lineart.crease_threshold = 0.0
ob_cube.location = (0.4252, -2.44e-07, 1.816)
ob_cube.scale = (1.318, 1.3, 1.0)
ob_cube.lock_rotations_4d = False
ob_cube.empty_display_type = 'ARROWS'
ob_cube.lineart.crease_threshold = 0.0
ob_lamp.location = (4.076, 1.005, 5.904)
ob_lamp.rotation_euler = (0.6503, 0.05522, 1.866)
ob_lamp.lock_rotations_4d = False
ob_lamp.empty_display_type = 'ARROWS'
ob_lamp.color = (0.0, 0.0, 0.0, 0.0)
ob_lamp.lineart.crease_threshold = 0.0
ob_camera.location = (38.67, -42.92, 26.8)
ob_camera.rotation_euler = (1.137, 0.01095, 0.4932)
ob_camera.lock_rotations_4d = False
ob_camera.empty_display_type = 'ARROWS'
ob_camera.color = (0.0, 0.0, 0.0, 0.0)
ob_camera.display_type = 'WIRE'
ob_camera.lineart.crease_threshold = 0.0

# ---- collection membership
col_collection_1.objects.link(ob_cube_009)
col_collection_1.objects.link(ob_cube_008)
col_collection_1.objects.link(ob_cube_007)
col_collection_1.objects.link(ob_sun_001)
col_collection_1.objects.link(ob_sun)
col_collection_1.objects.link(ob_cube_006)
col_collection_1.objects.link(ob_cube_005)
col_collection_1.objects.link(ob_cube_004)
col_collection_1.objects.link(ob_cube_003)
col_collection_1.objects.link(ob_cube_002)
col_collection_1.objects.link(ob_cube_001)
col_collection_1.objects.link(ob_cube)
col_collection_1.objects.link(ob_lamp)
col_collection_1.objects.link(ob_camera)

# ---- scene / render settings (as saved in the file)
scene.camera = ob_camera
scene.frame_start = 1; scene.frame_end = 250; scene.frame_set(1)
scene.render.engine = 'BLENDER_EEVEE_NEXT'
scene.render.resolution_percentage = 50
scene.render.dither_intensity = 0.0
scene.cycles.use_denoising = False
scene.cycles.samples = 10
scene.cycles.sampling_pattern = 'TABULATED_SOBOL'
scene.cycles.light_sampling_threshold = 0.0
scene.cycles.use_adaptive_sampling = False
scene.cycles.use_light_tree = False
scene.cycles.blur_glossy = 0.0
scene.cycles.pixel_filter_type = 'GAUSSIAN'
scene.cycles.sample_clamp_indirect = 0.0
scene.view_settings.view_transform = 'Standard'
bpy.context.view_layer.update()
